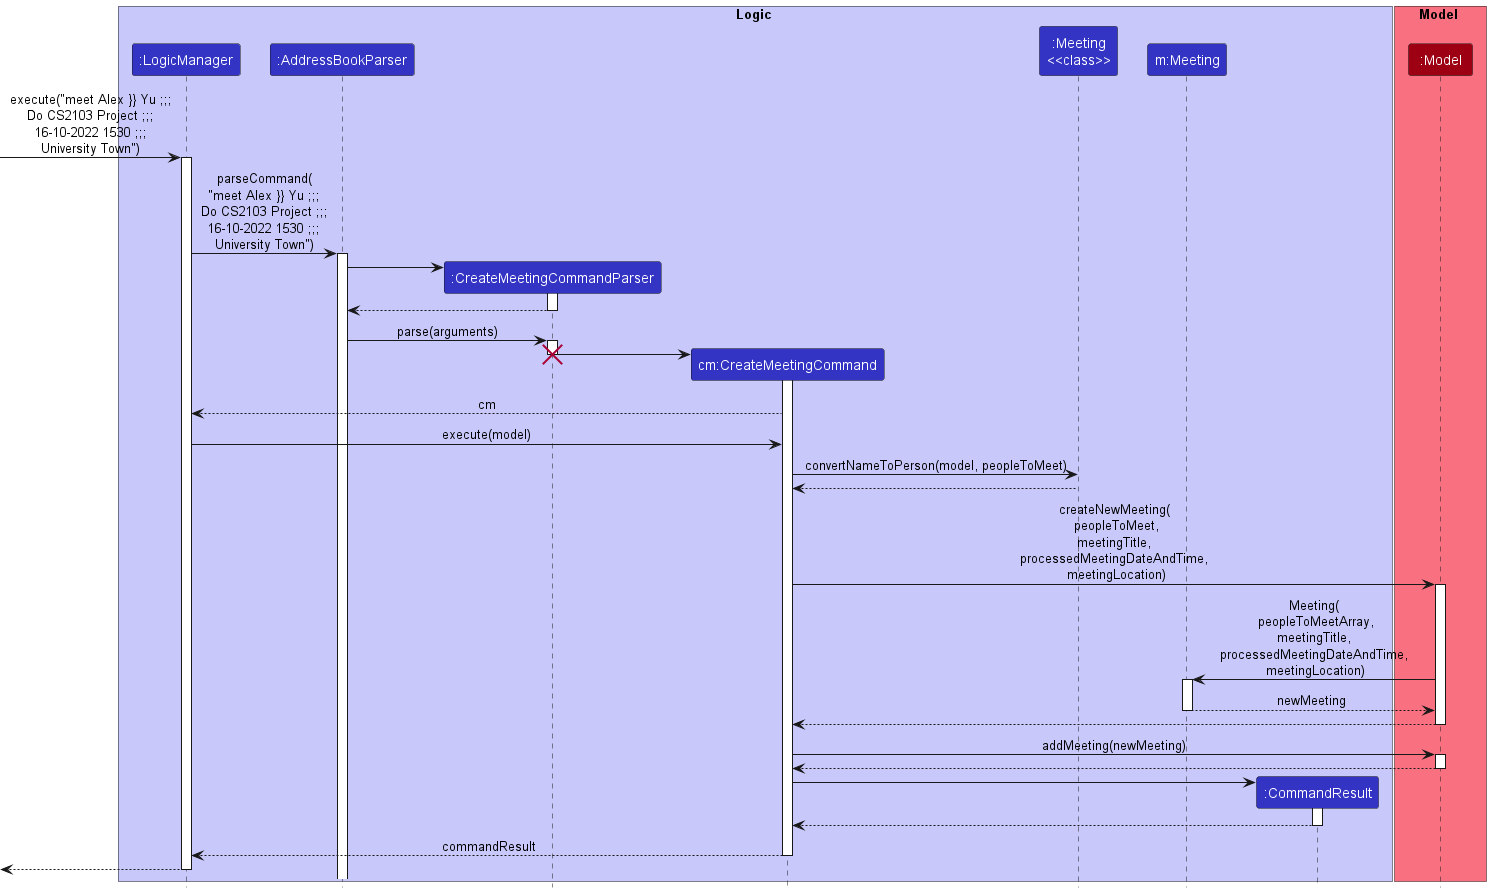

The diagram above was rendered by PlantUML. Its source (embedded in the PNG):
@startuml
!include style.puml

box Logic LOGIC_COLOR_T1
participant ":LogicManager" as LogicManager LOGIC_COLOR
participant ":AddressBookParser" as AddressBookParser LOGIC_COLOR
participant ":CreateMeetingCommandParser" as CreateMeetingCommandParser LOGIC_COLOR
participant "cm:CreateMeetingCommand" as CreateMeetingCommand LOGIC_COLOR
participant ":Meeting\n<<class>>" as MeetingStatic LOGIC_COLOR
participant "m:Meeting" as Meeting LOGIC_COLOR
participant ":CommandResult" as CommandResult LOGIC_COLOR
end box

box Model MODEL_COLOR_T1
participant ":Model" as Model MODEL_COLOR
end box

[-> LogicManager : execute("meet Alex }} Yu ;;;\nDo CS2103 Project ;;;\n16-10-2022 1530 ;;;\nUniversity Town")
activate LogicManager

LogicManager -> AddressBookParser : parseCommand(\n"meet Alex }} Yu ;;;\nDo CS2103 Project ;;;\n16-10-2022 1530 ;;;\nUniversity Town")
activate AddressBookParser

create CreateMeetingCommandParser
AddressBookParser -> CreateMeetingCommandParser
activate CreateMeetingCommandParser

AddressBookParser <-- CreateMeetingCommandParser
deactivate CreateMeetingCommandParser

AddressBookParser -> CreateMeetingCommandParser : parse(arguments)
activate CreateMeetingCommandParser

create CreateMeetingCommand
CreateMeetingCommandParser -> CreateMeetingCommand
activate CreateMeetingCommand
destroy CreateMeetingCommandParser

CreateMeetingCommand --> LogicManager : cm
LogicManager -> CreateMeetingCommand : execute(model)

CreateMeetingCommand -> MeetingStatic : convertNameToPerson(model, peopleToMeet)
CreateMeetingCommand <-- MeetingStatic :
CreateMeetingCommand -> Model : createNewMeeting(\n peopleToMeet,\n meetingTitle, \n processedMeetingDateAndTime, \n meetingLocation)
activate Model

Model -> Meeting : Meeting(\n peopleToMeetArray,\n meetingTitle, \n processedMeetingDateAndTime, \n meetingLocation)
activate Meeting
Model <-- Meeting : newMeeting
deactivate Meeting
Model --> CreateMeetingCommand
deactivate Model

CreateMeetingCommand -> Model : addMeeting(newMeeting)
activate Model
Model --> CreateMeetingCommand
deactivate Model

create CommandResult
CreateMeetingCommand -> CommandResult
activate CommandResult

CommandResult --> CreateMeetingCommand
deactivate CommandResult

CreateMeetingCommand --> LogicManager : commandResult
deactivate CreateMeetingCommand

[<--LogicManager
deactivate LogicManager
@enduml